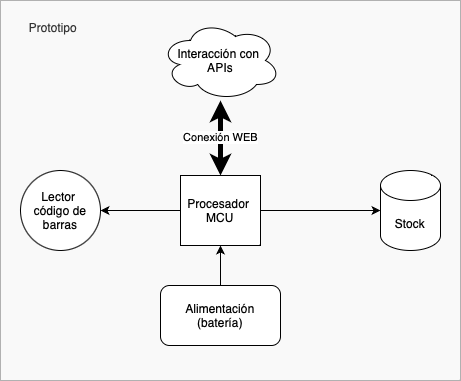

The diagram above was exported from draw.io. Its source (the exported page's mxGraphModel, read from the mxfile embedded in the PNG):
<mxGraphModel dx="1242" dy="766" grid="1" gridSize="10" guides="1" tooltips="1" connect="1" arrows="1" fold="1" page="1" pageScale="1" pageWidth="827" pageHeight="1169" math="0" shadow="0">
  <root>
    <mxCell id="0" />
    <mxCell id="1" parent="0" />
    <mxCell id="dgd5Meo6TAFXTbZexTjt-13" value="&lt;span style=&quot;white-space: pre;&quot;&gt;&#09;&lt;br/&gt;&lt;/span&gt;&lt;span style=&quot;white-space: pre;&quot;&gt;&#09;&lt;/span&gt;Prototipo" style="rounded=0;whiteSpace=wrap;html=1;fillColor=#f5f5f5;fontColor=#333333;strokeColor=#666666;opacity=50;align=left;verticalAlign=top;" parent="1" vertex="1">
      <mxGeometry x="210" y="500" width="460" height="380" as="geometry" />
    </mxCell>
    <mxCell id="dgd5Meo6TAFXTbZexTjt-3" value="" style="edgeStyle=orthogonalEdgeStyle;rounded=0;orthogonalLoop=1;jettySize=auto;html=1;" parent="1" source="dgd5Meo6TAFXTbZexTjt-1" target="dgd5Meo6TAFXTbZexTjt-2" edge="1">
      <mxGeometry relative="1" as="geometry" />
    </mxCell>
    <mxCell id="dgd5Meo6TAFXTbZexTjt-5" value="Conexión WEB" style="edgeStyle=orthogonalEdgeStyle;rounded=0;orthogonalLoop=1;jettySize=auto;html=1;startArrow=classic;startFill=1;strokeWidth=5;" parent="1" source="dgd5Meo6TAFXTbZexTjt-1" target="dgd5Meo6TAFXTbZexTjt-4" edge="1">
      <mxGeometry relative="1" as="geometry" />
    </mxCell>
    <mxCell id="dgd5Meo6TAFXTbZexTjt-10" style="edgeStyle=orthogonalEdgeStyle;rounded=0;orthogonalLoop=1;jettySize=auto;html=1;exitX=1;exitY=0.5;exitDx=0;exitDy=0;entryX=0;entryY=0.5;entryDx=0;entryDy=0;entryPerimeter=0;" parent="1" source="dgd5Meo6TAFXTbZexTjt-1" target="dgd5Meo6TAFXTbZexTjt-7" edge="1">
      <mxGeometry relative="1" as="geometry" />
    </mxCell>
    <mxCell id="dgd5Meo6TAFXTbZexTjt-1" value="Procesador&amp;nbsp;&lt;br&gt;MCU" style="rounded=0;whiteSpace=wrap;html=1;" parent="1" vertex="1">
      <mxGeometry x="390" y="675" width="80" height="70" as="geometry" />
    </mxCell>
    <mxCell id="dgd5Meo6TAFXTbZexTjt-2" value="Lector &lt;br&gt;código de barras" style="ellipse;whiteSpace=wrap;html=1;rounded=0;" parent="1" vertex="1">
      <mxGeometry x="230" y="670" width="80" height="80" as="geometry" />
    </mxCell>
    <mxCell id="dgd5Meo6TAFXTbZexTjt-4" value="Interacción con&amp;nbsp;&lt;br&gt;APIs" style="ellipse;shape=cloud;whiteSpace=wrap;html=1;rounded=0;" parent="1" vertex="1">
      <mxGeometry x="370" y="520" width="120" height="80" as="geometry" />
    </mxCell>
    <mxCell id="dgd5Meo6TAFXTbZexTjt-7" value="Stock" style="shape=cylinder3;whiteSpace=wrap;html=1;boundedLbl=1;backgroundOutline=1;size=15;" parent="1" vertex="1">
      <mxGeometry x="590" y="670" width="60" height="80" as="geometry" />
    </mxCell>
    <mxCell id="dgd5Meo6TAFXTbZexTjt-12" value="" style="edgeStyle=orthogonalEdgeStyle;rounded=0;orthogonalLoop=1;jettySize=auto;html=1;" parent="1" source="dgd5Meo6TAFXTbZexTjt-11" target="dgd5Meo6TAFXTbZexTjt-1" edge="1">
      <mxGeometry relative="1" as="geometry" />
    </mxCell>
    <mxCell id="dgd5Meo6TAFXTbZexTjt-11" value="Alimentación&lt;br&gt;(batería)" style="rounded=1;whiteSpace=wrap;html=1;" parent="1" vertex="1">
      <mxGeometry x="370" y="785" width="120" height="60" as="geometry" />
    </mxCell>
  </root>
</mxGraphModel>